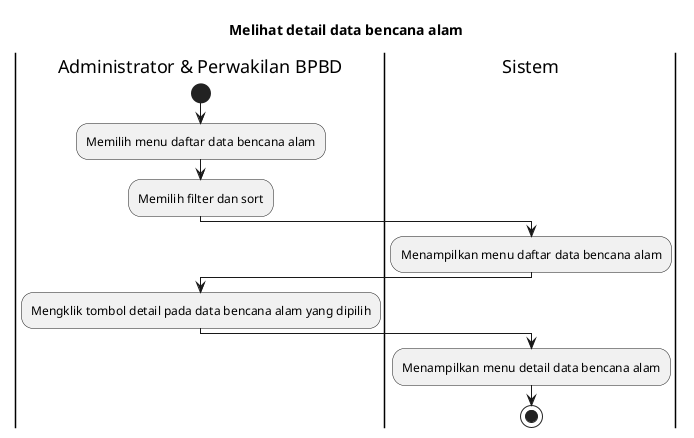

The diagram above was rendered by PlantUML. Its source (embedded in the PNG):
@startuml
title Melihat detail data bencana alam

|Administrator & Perwakilan BPBD|
start
:Memilih menu daftar data bencana alam;
:Memilih filter dan sort;

|Sistem|
:Menampilkan menu daftar data bencana alam;

|Administrator & Perwakilan BPBD|
:Mengklik tombol detail pada data bencana alam yang dipilih;

|Sistem|
:Menampilkan menu detail data bencana alam;

stop
@enduml